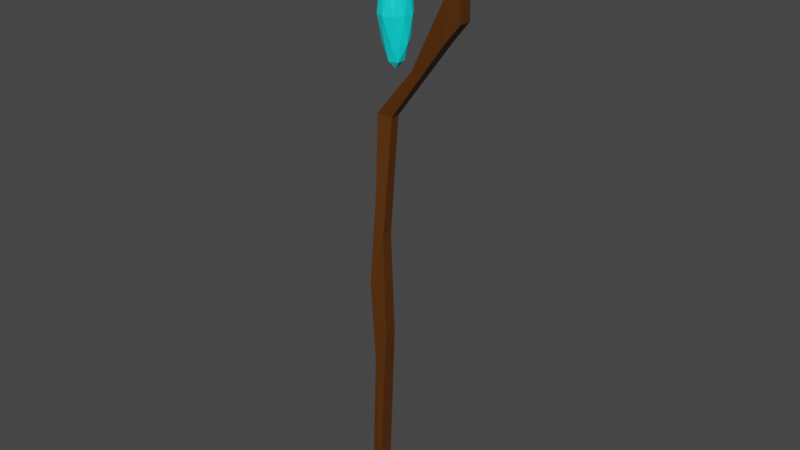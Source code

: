 # Source: Low_Poly_WizardStaff.blend  (saved by Blender 2.82.7; exported with 4.5.12 LTS)
import bpy
from mathutils import Matrix  # noqa: F401  (used for matrix-valued properties, if any)

bpy.ops.wm.read_factory_settings(use_empty=True)
scene = bpy.context.scene
scene.name = 'Scene'

# ---- collections
col_collection = bpy.data.collections.new('Collection'); scene.collection.children.link(col_collection)

# ---- materials (node trees are filled in below, after node groups)
mat_material_001 = bpy.data.materials.new('Material.001')
mat_material_001.use_transparent_shadow = False
mat_material_002 = bpy.data.materials.new('Material.002')
mat_material_002.use_transparent_shadow = False

# ---- material node trees
mat_material_001.use_nodes = True; mat_material_001.node_tree.nodes.clear()
_N = mat_material_001.node_tree.nodes; _L = mat_material_001.node_tree.links
n0 = _N.new('ShaderNodeOutputMaterial'); n0.name = 'Material Output'; n0.location = (300, 300)
n1 = _N.new('ShaderNodeBsdfPrincipled'); n1.name = 'Principled BSDF'; n1.location = (10, 300)
n1.distribution = 'GGX'
n1.subsurface_method = 'BURLEY'
n1.inputs[0].default_value = (0.001025, 1.0, 0.9713, 1.0)
n1.inputs[3].default_value = 1.45
n1.inputs[27].default_value = (0.0, 0.0, 0.0, 1.0)
n1.inputs[28].default_value = 1.0
_L.new(n1.outputs[0], n0.inputs[0])
n0.is_active_output = True
mat_material_002.use_nodes = True; mat_material_002.node_tree.nodes.clear()
_N = mat_material_002.node_tree.nodes; _L = mat_material_002.node_tree.links
n0 = _N.new('ShaderNodeOutputMaterial'); n0.name = 'Material Output'; n0.location = (300, 300)
n1 = _N.new('ShaderNodeBsdfPrincipled'); n1.name = 'Principled BSDF'; n1.location = (10, 300)
n1.distribution = 'GGX'
n1.subsurface_method = 'BURLEY'
n1.inputs[0].default_value = (0.09084, 0.02731, 0.0, 1.0)
n1.inputs[3].default_value = 1.45
n1.inputs[27].default_value = (0.0, 0.0, 0.0, 1.0)
n1.inputs[28].default_value = 1.0
_L.new(n1.outputs[0], n0.inputs[0])
n0.is_active_output = True

# ---- world
world_world = bpy.data.worlds.new('World'); scene.world = world_world
world_world.use_nodes = True; world_world.node_tree.nodes.clear()
_N = world_world.node_tree.nodes; _L = world_world.node_tree.links
n0 = _N.new('ShaderNodeOutputWorld'); n0.name = 'World Output'; n0.location = (300, 300)
n1 = _N.new('ShaderNodeBackground'); n1.name = 'Background'; n1.location = (10, 300)
n1.inputs[0].default_value = (0.05088, 0.05088, 0.05088, 1.0)
_L.new(n1.outputs[0], n0.inputs[0])
n0.is_active_output = True
world_world.color = (0.05088, 0.05088, 0.05088)
world_world.use_sun_shadow = False
world_world.sun_shadow_jitter_overblur = 0.0

# ---- meshes
me_icosphere = bpy.data.meshes.new('Icosphere')
me_icosphere.from_pydata([(-0.09376, 0.2971, -1.966), (0.2632, 0.06724, -1.054), (-0.2301, -0.0748, -1.054), (-0.535, 0.2971, -1.054), (-0.2301, 0.6689, -1.054), (0.2632, 0.5269, -1.054), (0.04259, -0.1966, 0.4211), (-0.4507, -0.008062, 0.4211), (-0.4507, 0.6022, 0.4211), (0.04259, 0.7908, 0.4211), (0.3475, 0.2971, 0.4211), (-0.09376, 0.2971, 1.333), (-0.1739, 0.07848, -1.719), (0.1161, 0.162, -1.719), (0.03592, -0.0566, -1.183), (0.3259, 0.2971, -1.183), (0.1161, 0.4321, -1.719), (-0.3531, 0.2971, -1.719), (-0.4333, 0.07848, -1.183), (-0.1739, 0.5156, -1.719), (-0.4333, 0.5156, -1.183), (0.03592, 0.6507, -1.183), (0.3754, 0.1177, -0.3164), (0.3754, 0.4764, -0.3164), (-0.09376, -0.2833, -0.3164), (0.1962, -0.1725, -0.3164), (-0.5629, 0.1177, -0.3164), (-0.3837, -0.1725, -0.3164), (-0.3837, 0.7666, -0.3164), (-0.5629, 0.4764, -0.3164), (0.1962, 0.7666, -0.3164), (-0.09376, 0.8774, -0.3164), (0.2457, 0.00687, 0.5506), (-0.2234, -0.1725, 0.5506), (-0.5134, 0.2971, 0.5506), (-0.2234, 0.7666, 0.5506), (0.2457, 0.5872, 0.5506), (-0.01361, 0.07848, 1.086), (0.1656, 0.2971, 1.086), (-0.3036, 0.162, 1.086), (-0.3036, 0.4321, 1.086), (-0.01361, 0.5156, 1.086), (-0.755, -0.171, -17.07), (-0.4309, -0.1314, -3.277), (-0.755, 0.3582, -17.07), (-0.4309, 0.3187, -3.277), (-0.4516, -0.171, -17.07), (0.6663, 0.05293, -1.83), (-0.4516, 0.3582, -17.07), (0.6663, 0.3607, -1.83), (-0.516, -0.1314, -5.765), (-0.516, 0.3187, -5.765), (-0.04696, 0.3607, -3.386), (-0.04696, 0.05293, -3.386), (2.286, 0.538, 1.117), (2.286, 0.09854, 1.117), (2.286, 0.538, -0.2007), (2.286, 0.09854, -0.2007), (1.795, 0.05946, 0.4879), (1.795, 0.4989, 0.4879), (1.795, 0.4989, -0.8294), (1.795, 0.05946, -0.8294), (-0.1909, 0.538, 3.226), (-0.1909, 0.09854, 3.226), (-0.6817, 0.05946, 2.597), (-0.6817, 0.4989, 2.597), (0.3226, 0.09854, 2.789), (-0.1682, 0.05946, 2.16), (-0.1682, 0.4989, 2.16), (0.3226, 0.538, 2.789), (-2.166, 0.05946, 0.6961), (-2.166, 0.4989, 0.6961), (-1.652, 0.05946, 0.2589), (-1.652, 0.4989, 0.2589), (-0.7725, 0.3301, -9.039), (-0.3514, 0.36, -7.349), (-0.3514, -0.01193, -7.349), (-0.7725, -0.1429, -9.039), (-0.5903, 0.3402, -11.92), (-0.2115, 0.3593, -10.84), (-0.2115, -0.06899, -10.84), (-0.5903, -0.153, -11.92)], [], [(0, 13, 12), (1, 13, 15), (0, 12, 17), (0, 17, 19), (0, 19, 16), (1, 15, 22), (2, 14, 24), (3, 18, 26), (4, 20, 28), (5, 21, 30), (1, 22, 25), (2, 24, 27), (3, 26, 29), (4, 28, 31), (5, 30, 23), (6, 32, 37), (7, 33, 39), (8, 34, 40), (9, 35, 41), (10, 36, 38), (38, 41, 11), (38, 36, 41), (36, 9, 41), (41, 40, 11), (41, 35, 40), (35, 8, 40), (40, 39, 11), (40, 34, 39), (34, 7, 39), (39, 37, 11), (39, 33, 37), (33, 6, 37), (37, 38, 11), (37, 32, 38), (32, 10, 38), (23, 36, 10), (23, 30, 36), (30, 9, 36), (31, 35, 9), (31, 28, 35), (28, 8, 35), (29, 34, 8), (29, 26, 34), (26, 7, 34), (27, 33, 7), (27, 24, 33), (24, 6, 33), (25, 32, 6), (25, 22, 32), (22, 10, 32), (30, 31, 9), (30, 21, 31), (21, 4, 31), (28, 29, 8), (28, 20, 29), (20, 3, 29), (26, 27, 7), (26, 18, 27), (18, 2, 27), (24, 25, 6), (24, 14, 25), (14, 1, 25), (22, 23, 10), (22, 15, 23), (15, 5, 23), (16, 21, 5), (16, 19, 21), (19, 4, 21), (19, 20, 4), (19, 17, 20), (17, 3, 20), (17, 18, 3), (17, 12, 18), (12, 2, 18), (15, 16, 5), (15, 13, 16), (13, 0, 16), (12, 14, 2), (12, 13, 14), (13, 1, 14), (50, 43, 45, 51), (51, 45, 49, 52), (67, 66, 63, 64), (53, 47, 43, 50), (44, 48, 46, 42), (49, 45, 43, 47), (76, 53, 50, 77), (75, 52, 53, 76), (74, 51, 52, 75), (77, 50, 51, 74), (56, 54, 55, 57), (61, 60, 56, 57), (58, 61, 57, 55), (60, 59, 54, 56), (52, 49, 59, 60), (47, 53, 61, 58), (53, 52, 60, 61), (49, 47, 58, 59), (65, 64, 63, 62), (64, 65, 71, 70), (66, 69, 62, 63), (69, 68, 65, 62), (54, 59, 68, 69), (55, 54, 69, 66), (59, 58, 67, 68), (58, 55, 66, 67), (73, 72, 70, 71), (68, 67, 72, 73), (65, 68, 73, 71), (67, 64, 70, 72), (81, 77, 74, 78), (78, 74, 75, 79), (79, 75, 76, 80), (80, 76, 77, 81), (46, 80, 81, 42), (48, 79, 80, 46), (44, 78, 79, 48), (42, 81, 78, 44)])
me_icosphere.polygons.foreach_set('material_index', [0, 0, 0, 0, 0, 0, 0, 0, 0, 0, 0, 0, 0, 0, 0, 0, 0, 0, 0, 0, 0, 0, 0, 0, 0, 0, 0, 0, 0, 0, 0, 0, 0, 0, 0, 0, 0, 0, 0, 0, 0, 0, 0, 0, 0, 0, 0, 0, 0, 0, 0, 0, 0, 0, 0, 0, 0, 0, 0, 0, 0, 0, 0, 0, 0, 0, 0, 0, 0, 0, 0, 0, 0, 0, 0, 0, 0, 0, 0, 0, 1, 1, 1, 1, 1, 1, 1, 1, 1, 1, 1, 1, 1, 1, 1, 1, 1, 1, 1, 1, 1, 1, 1, 1, 1, 1, 1, 1, 1, 1, 1, 1, 1, 1, 1, 1, 1, 1])
_uv = me_icosphere.uv_layers.new(name='UVMap')
_uv.uv.foreach_set('vector', [0.8182, 0.0, 0.7727, 0.07873, 0.8636, 0.07873, 0.7273, 0.1575, 0.6818, 0.07873, 0.6364, 0.1575, 0.09091, 0.0, 0.04545, 0.07873, 0.1364, 0.07873, 0.2727, 0.0, 0.2273, 0.07873, 0.3182, 0.07873, 0.4545, 0.0, 0.4091, 0.07873, 0.5, 0.07873, 0.7273, 0.1575, 0.6364, 0.1575, 0.6818, 0.2362, 0.9091, 0.1575, 0.8182, 0.1575, 0.8636, 0.2362, 0.1818, 0.1575, 0.09091, 0.1575, 0.1364, 0.2362, 0.3636, 0.1575, 0.2727, 0.1575, 0.3182, 0.2362, 0.5455, 0.1575, 0.4545, 0.1575, 0.5, 0.2362, 0.7273, 0.1575, 0.6818, 0.2362, 0.7727, 0.2362, 0.9091, 0.1575, 0.8636, 0.2362, 0.9545, 0.2362, 0.1818, 0.1575, 0.1364, 0.2362, 0.2273, 0.2362, 0.3636, 0.1575, 0.3182, 0.2362, 0.4091, 0.2362, 0.5455, 0.1575, 0.5, 0.2362, 0.5909, 0.2362, 0.8182, 0.3149, 0.7273, 0.3149, 0.7727, 0.3937, 1.0, 0.3149, 0.9091, 0.3149, 0.9545, 0.3937, 0.2727, 0.3149, 0.1818, 0.3149, 0.2273, 0.3937, 0.4545, 0.3149, 0.3636, 0.3149, 0.4091, 0.3937, 0.6364, 0.3149, 0.5455, 0.3149, 0.5909, 0.3937, 0.5909, 0.3937, 0.5, 0.3937, 0.5455, 0.4724, 0.5909, 0.3937, 0.5455, 0.3149, 0.5, 0.3937, 0.5455, 0.3149, 0.4545, 0.3149, 0.5, 0.3937, 0.4091, 0.3937, 0.3182, 0.3937, 0.3636, 0.4724, 0.4091, 0.3937, 0.3636, 0.3149, 0.3182, 0.3937, 0.3636, 0.3149, 0.2727, 0.3149, 0.3182, 0.3937, 0.2273, 0.3937, 0.1364, 0.3937, 0.1818, 0.4724, 0.2273, 0.3937, 0.1818, 0.3149, 0.1364, 0.3937, 0.1818, 0.3149, 0.09091, 0.3149, 0.1364, 0.3937, 0.9545, 0.3937, 0.8636, 0.3937, 0.9091, 0.4724, 0.9545, 0.3937, 0.9091, 0.3149, 0.8636, 0.3937, 0.9091, 0.3149, 0.8182, 0.3149, 0.8636, 0.3937, 0.7727, 0.3937, 0.6818, 0.3937, 0.7273, 0.4724, 0.7727, 0.3937, 0.7273, 0.3149, 0.6818, 0.3937, 0.7273, 0.3149, 0.6364, 0.3149, 0.6818, 0.3937, 0.5909, 0.2362, 0.5455, 0.3149, 0.6364, 0.3149, 0.5909, 0.2362, 0.5, 0.2362, 0.5455, 0.3149, 0.5, 0.2362, 0.4545, 0.3149, 0.5455, 0.3149, 0.4091, 0.2362, 0.3636, 0.3149, 0.4545, 0.3149, 0.4091, 0.2362, 0.3182, 0.2362, 0.3636, 0.3149, 0.3182, 0.2362, 0.2727, 0.3149, 0.3636, 0.3149, 0.2273, 0.2362, 0.1818, 0.3149, 0.2727, 0.3149, 0.2273, 0.2362, 0.1364, 0.2362, 0.1818, 0.3149, 0.1364, 0.2362, 0.09091, 0.3149, 0.1818, 0.3149, 0.9545, 0.2362, 0.9091, 0.3149, 1.0, 0.3149, 0.9545, 0.2362, 0.8636, 0.2362, 0.9091, 0.3149, 0.8636, 0.2362, 0.8182, 0.3149, 0.9091, 0.3149, 0.7727, 0.2362, 0.7273, 0.3149, 0.8182, 0.3149, 0.7727, 0.2362, 0.6818, 0.2362, 0.7273, 0.3149, 0.6818, 0.2362, 0.6364, 0.3149, 0.7273, 0.3149, 0.5, 0.2362, 0.4091, 0.2362, 0.4545, 0.3149, 0.5, 0.2362, 0.4545, 0.1575, 0.4091, 0.2362, 0.4545, 0.1575, 0.3636, 0.1575, 0.4091, 0.2362, 0.3182, 0.2362, 0.2273, 0.2362, 0.2727, 0.3149, 0.3182, 0.2362, 0.2727, 0.1575, 0.2273, 0.2362, 0.2727, 0.1575, 0.1818, 0.1575, 0.2273, 0.2362, 0.1364, 0.2362, 0.04545, 0.2362, 0.09091, 0.3149, 0.1364, 0.2362, 0.09091, 0.1575, 0.04545, 0.2362, 0.09091, 0.1575, 0.0, 0.1575, 0.04545, 0.2362, 0.8636, 0.2362, 0.7727, 0.2362, 0.8182, 0.3149, 0.8636, 0.2362, 0.8182, 0.1575, 0.7727, 0.2362, 0.8182, 0.1575, 0.7273, 0.1575, 0.7727, 0.2362, 0.6818, 0.2362, 0.5909, 0.2362, 0.6364, 0.3149, 0.6818, 0.2362, 0.6364, 0.1575, 0.5909, 0.2362, 0.6364, 0.1575, 0.5455, 0.1575, 0.5909, 0.2362, 0.5, 0.07873, 0.4545, 0.1575, 0.5455, 0.1575, 0.5, 0.07873, 0.4091, 0.07873, 0.4545, 0.1575, 0.4091, 0.07873, 0.3636, 0.1575, 0.4545, 0.1575, 0.3182, 0.07873, 0.2727, 0.1575, 0.3636, 0.1575, 0.3182, 0.07873, 0.2273, 0.07873, 0.2727, 0.1575, 0.2273, 0.07873, 0.1818, 0.1575, 0.2727, 0.1575, 0.1364, 0.07873, 0.09091, 0.1575, 0.1818, 0.1575, 0.1364, 0.07873, 0.04545, 0.07873, 0.09091, 0.1575, 0.04545, 0.07873, 0.0, 0.1575, 0.09091, 0.1575, 0.6364, 0.1575, 0.5909, 0.07873, 0.5455, 0.1575, 0.6364, 0.1575, 0.6818, 0.07873, 0.5909, 0.07873, 0.6818, 0.07873, 0.6364, 0.0, 0.5909, 0.07873, 0.8636, 0.07873, 0.8182, 0.1575, 0.9091, 0.1575, 0.8636, 0.07873, 0.7727, 0.07873, 0.8182, 0.1575, 0.7727, 0.07873, 0.7273, 0.1575, 0.8182, 0.1575, 0.5799, 0.0, 0.625, 0.0, 0.625, 0.25, 0.5799, 0.25, 0.5799, 0.25, 0.625, 0.25, 0.625, 0.5, 0.5799, 0.5, 0.625, 0.75, 0.625, 0.75, 0.625, 0.75, 0.625, 0.75, 0.5799, 0.75, 0.625, 0.75, 0.625, 1.0, 0.5799, 1.0, 0.125, 0.5, 0.375, 0.5, 0.375, 0.75, 0.125, 0.75, 0.625, 0.5, 0.875, 0.5, 0.875, 0.75, 0.625, 0.75, 0.5206, 0.75, 0.5799, 0.75, 0.5799, 1.0, 0.5206, 1.0, 0.5206, 0.5, 0.5799, 0.5, 0.5799, 0.75, 0.5206, 0.75, 0.5206, 0.25, 0.5799, 0.25, 0.5799, 0.5, 0.5206, 0.5, 0.5206, 0.0, 0.5799, 0.0, 0.5799, 0.25, 0.5206, 0.25, 0.5799, 0.5, 0.625, 0.5, 0.625, 0.75, 0.5799, 0.75, 0.5799, 0.75, 0.5799, 0.5, 0.5799, 0.5, 0.5799, 0.75, 0.625, 0.75, 0.5799, 0.75, 0.5799, 0.75, 0.625, 0.75, 0.5799, 0.5, 0.625, 0.5, 0.625, 0.5, 0.5799, 0.5, 0.5799, 0.5, 0.625, 0.5, 0.625, 0.5, 0.5799, 0.5, 0.625, 0.75, 0.5799, 0.75, 0.5799, 0.75, 0.625, 0.75, 0.5799, 0.75, 0.5799, 0.5, 0.5799, 0.5, 0.5799, 0.75, 0.625, 0.5, 0.625, 0.75, 0.625, 0.75, 0.625, 0.5, 0.625, 0.5, 0.625, 0.75, 0.625, 0.75, 0.625, 0.5, 0.625, 0.75, 0.625, 0.5, 0.625, 0.5, 0.625, 0.75, 0.625, 0.75, 0.625, 0.5, 0.625, 0.5, 0.625, 0.75, 0.625, 0.5, 0.625, 0.5, 0.625, 0.5, 0.625, 0.5, 0.625, 0.5, 0.625, 0.5, 0.625, 0.5, 0.625, 0.5, 0.625, 0.75, 0.625, 0.5, 0.625, 0.5, 0.625, 0.75, 0.625, 0.5, 0.625, 0.75, 0.625, 0.75, 0.625, 0.5, 0.625, 0.75, 0.625, 0.75, 0.625, 0.75, 0.625, 0.75, 0.625, 0.5, 0.625, 0.75, 0.625, 0.75, 0.625, 0.5, 0.625, 0.5, 0.625, 0.75, 0.625, 0.75, 0.625, 0.5, 0.625, 0.5, 0.625, 0.5, 0.625, 0.5, 0.625, 0.5, 0.625, 0.75, 0.625, 0.75, 0.625, 0.75, 0.625, 0.75, 0.4684, 0.0, 0.5206, 0.0, 0.5206, 0.25, 0.4684, 0.25, 0.4684, 0.25, 0.5206, 0.25, 0.5206, 0.5, 0.4684, 0.5, 0.4684, 0.5, 0.5206, 0.5, 0.5206, 0.75, 0.4684, 0.75, 0.4684, 0.75, 0.5206, 0.75, 0.5206, 1.0, 0.4684, 1.0, 0.375, 0.75, 0.4684, 0.75, 0.4684, 1.0, 0.375, 1.0, 0.375, 0.5, 0.4684, 0.5, 0.4684, 0.75, 0.375, 0.75, 0.375, 0.25, 0.4684, 0.25, 0.4684, 0.5, 0.375, 0.5, 0.375, 0.0, 0.4684, 0.0, 0.4684, 0.25, 0.375, 0.25])
me_icosphere.materials.append(mat_material_001)
me_icosphere.materials.append(mat_material_002)
me_icosphere.use_remesh_fix_poles = True
me_icosphere.use_remesh_preserve_attributes = False
me_icosphere.use_mirror_vertex_groups = False
me_icosphere.update()

# ---- objects
ob_staff = bpy.data.objects.new('Staff', me_icosphere)

# ---- transforms, parenting, visibility, modifiers, constraints
ob_staff.location = (-0.2023, 0.0, 7.271)
ob_staff.lineart.crease_threshold = 0.0

# ---- collection membership
col_collection.objects.link(ob_staff)

# ---- scene / render settings (as saved in the file)
scene.frame_start = 1; scene.frame_end = 250; scene.frame_set(1)
scene.render.engine = 'BLENDER_EEVEE_NEXT'
scene.cycles.use_denoising = False
scene.cycles.samples = 128
scene.cycles.sampling_pattern = 'TABULATED_SOBOL'
scene.cycles.use_adaptive_sampling = False
scene.cycles.use_light_tree = False
scene.view_settings.view_transform = 'Filmic'
bpy.context.view_layer.update()

# ---- added for rendering (the .blend has no active camera and no usable light): camera, sun
cam_auto = bpy.data.cameras.new('AutoCamera')
cam_auto.lens = 50.0
cam_auto.sensor_width = 36.0
cam_auto.clip_end = 1000.0
ob_auto_camera = bpy.data.objects.new('AutoCamera', cam_auto)
scene.collection.objects.link(ob_auto_camera)
ob_auto_camera.location = (19.1122, -22.808, 15.7527)
ob_auto_camera.rotation_euler = (1.09748, -7.21219e-08, 0.694738)
scene.camera = ob_auto_camera
light_auto_sun = bpy.data.lights.new('AutoSun', 'SUN')
light_auto_sun.energy = 3.0
light_auto_sun.angle = 0.0523599
ob_auto_sun = bpy.data.objects.new('AutoSun', light_auto_sun)
scene.collection.objects.link(ob_auto_sun)
ob_auto_sun.rotation_euler = (0.872665, 0.174533, 0.523599)
bpy.context.view_layer.update()

